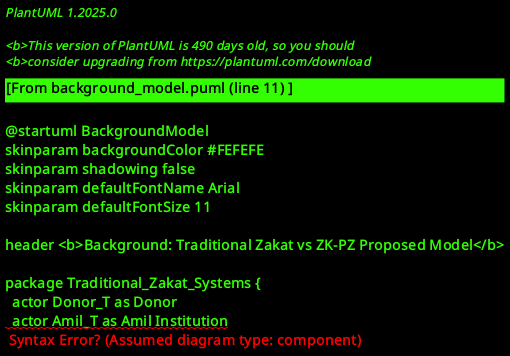

The diagram above was rendered by PlantUML. Its source (embedded in the PNG):
@startuml BackgroundModel
skinparam backgroundColor #FEFEFE
skinparam shadowing false
skinparam defaultFontName Arial
skinparam defaultFontSize 11

header <b>Background: Traditional Zakat vs ZK-PZ Proposed Model</b>

package Traditional_Zakat_Systems {
  actor Donor_T as Donor
  actor Amil_T as Amil Institution

  rectangle Public_Blockchain_Ledger {
    component DonorID as Donor Identity
    component RecipientID as Recipient Identity
    component Amount as Donation Amount
    component History as Transaction History
  }

  Donor_T --> Amil_T : Donation
  Amil_T --> DonorID : EXPOSED
  Amil_T --> RecipientID : EXPOSED
  Amil_T --> Amount : EXPOSED
  Amil_T --> History : EXPOSED
}

note right of DonorID
  <b>Problems:</b>
  - Privacy Violation (nafs protection)
  - Social Stigma (dignity loss)
end note

package ZK_PZ_Proposed_Model {
  actor Donor_Z as Donor
  actor Amil_Z as Amil Institution

  rectangle Aztec_Private_Layer {
    component DonorPriv as Donor Identity\n(PROTECTED)
    component RecipientPriv as Recipient Identity\n(PROTECTED)
    component AmountPriv as Donation Amount\n(PROTECTED)
    component Nullifier as Nullifier\n(Double-spend prevention)
  }

  rectangle Ethereum_Settlement_Layer {
    component PublicProof as Public proof only
  }

  Donor_Z --> Amil_Z : Private Note + ZK Proof
  Amil_Z --> PublicProof
}

note right of PublicProof
  <b>Benefits:</b>
  - Privacy Preserved (nafs protected)
  - Dignity Maintained
  - Verifiable Compliance
end note

@enduml